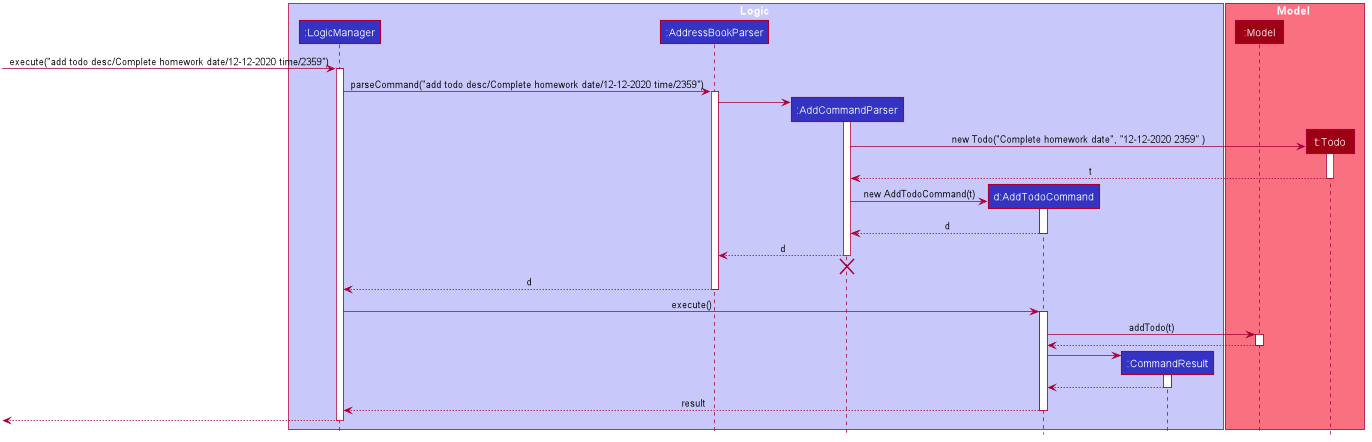

The diagram above was rendered by PlantUML. Its source (embedded in the PNG):
@startuml








skinparam BackgroundColor #FFFFFFF

skinparam Shadowing false

skinparam Class {
    FontColor #FFFFFF
    BorderThickness 1
    BorderColor #FFFFFF
    StereotypeFontColor #FFFFFF
    FontName Arial
}

skinparam Actor {
    BorderColor #000000
    Color #000000
    FontName Arial
}

skinparam Sequence {
    MessageAlign center
    BoxFontSize 15
    BoxPadding 0
    BoxFontColor #FFFFFF
    FontName Arial
}

skinparam Participant {
    FontColor #FFFFFFF
    Padding 20
}

skinparam MinClassWidth 50
skinparam ParticipantPadding 10
skinparam Shadowing false
skinparam DefaultTextAlignment center
skinparam packageStyle Rectangle

hide footbox
hide members
hide circle

box Logic #C8C8FA
participant ":LogicManager" as LogicManager #3333C4
participant ":AddressBookParser" as AddressBookParser #3333C4
participant ":AddCommandParser" as AddCommandParser #3333C4
participant "d:AddTodoCommand" as AddTodoCommand #3333C4
participant ":CommandResult" as CommandResult #3333C4
end box

box Model #F97181
participant ":Model" as Model #9D0012
participant "t:Todo" as Todo #9D0012
end box

[-> LogicManager : execute("add todo desc/Complete homework date/12-12-2020 time/2359")
activate LogicManager

LogicManager -> AddressBookParser : parseCommand("add todo desc/Complete homework date/12-12-2020 time/2359")
activate AddressBookParser

create AddCommandParser
AddressBookParser -> AddCommandParser
activate AddCommandParser

create Todo
AddCommandParser -> Todo : new Todo("Complete homework date", "12-12-2020 2359" )
activate Todo

Todo --> AddCommandParser : t
deactivate Todo

create AddTodoCommand
AddCommandParser -> AddTodoCommand : new AddTodoCommand(t)
activate AddTodoCommand

AddTodoCommand --> AddCommandParser : d
deactivate AddTodoCommand

AddCommandParser --> AddressBookParser : d
deactivate AddCommandParser
AddCommandParser -[hidden]-> AddressBookParser
destroy AddCommandParser

AddressBookParser --> LogicManager : d
deactivate AddressBookParser

LogicManager -> AddTodoCommand : execute()
activate AddTodoCommand


AddTodoCommand -> Model : addTodo(t)
activate Model

Model --> AddTodoCommand
deactivate Model

create CommandResult
AddTodoCommand -> CommandResult
activate CommandResult

CommandResult --> AddTodoCommand
deactivate CommandResult

AddTodoCommand --> LogicManager : result
deactivate AddTodoCommand

[<--LogicManager
deactivate LogicManager
@enduml